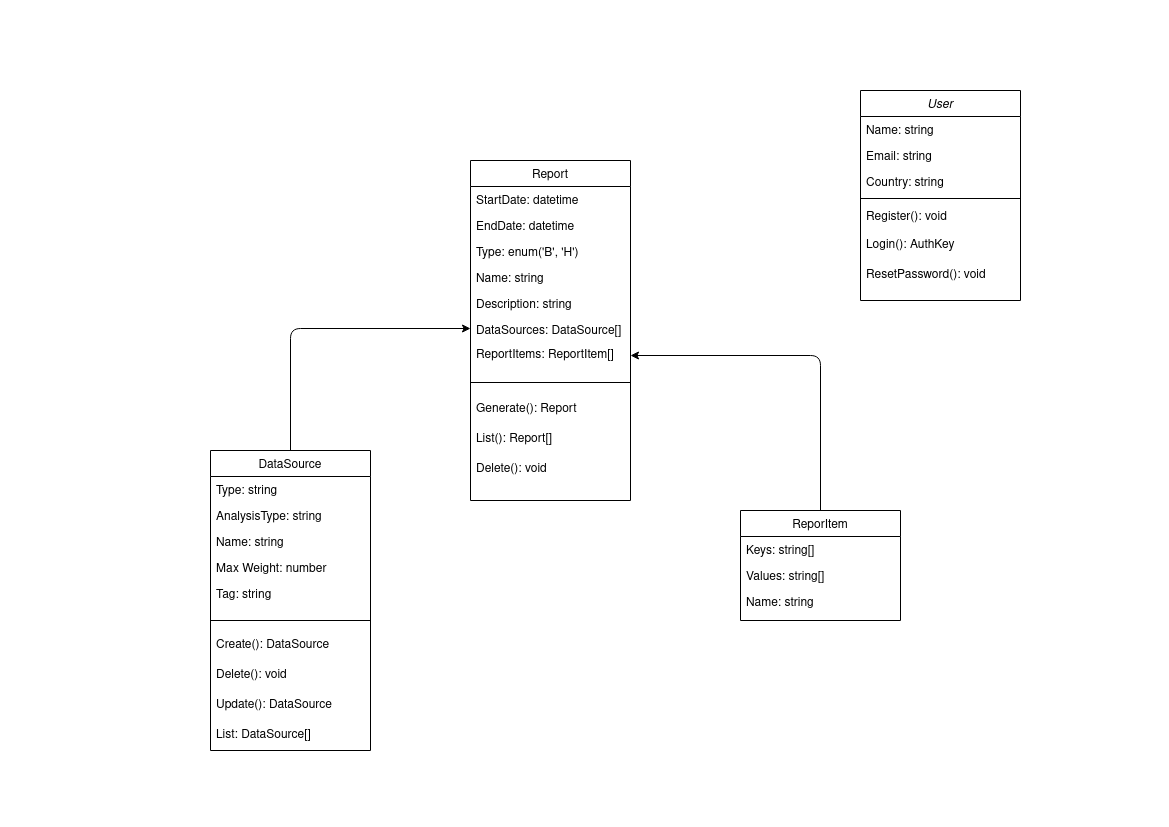

The diagram above was exported from draw.io. Its source (the exported page's mxGraphModel, read from the mxfile embedded in the PNG):
<mxGraphModel dx="2031" dy="1051" grid="1" gridSize="10" guides="1" tooltips="1" connect="1" arrows="1" fold="1" page="1" pageScale="1" pageWidth="1169" pageHeight="827" math="0" shadow="0">
  <root>
    <mxCell id="WIyWlLk6GJQsqaUBKTNV-0" />
    <mxCell id="WIyWlLk6GJQsqaUBKTNV-1" parent="WIyWlLk6GJQsqaUBKTNV-0" />
    <mxCell id="zkfFHV4jXpPFQw0GAbJ--0" value="User" style="swimlane;fontStyle=2;align=center;verticalAlign=top;childLayout=stackLayout;horizontal=1;startSize=26;horizontalStack=0;resizeParent=1;resizeLast=0;collapsible=1;marginBottom=0;rounded=0;shadow=0;strokeWidth=1;" parent="WIyWlLk6GJQsqaUBKTNV-1" vertex="1">
      <mxGeometry x="860" y="90" width="160" height="210" as="geometry">
        <mxRectangle x="230" y="140" width="160" height="26" as="alternateBounds" />
      </mxGeometry>
    </mxCell>
    <mxCell id="zkfFHV4jXpPFQw0GAbJ--1" value="Name: string" style="text;align=left;verticalAlign=top;spacingLeft=4;spacingRight=4;overflow=hidden;rotatable=0;points=[[0,0.5],[1,0.5]];portConstraint=eastwest;" parent="zkfFHV4jXpPFQw0GAbJ--0" vertex="1">
      <mxGeometry y="26" width="160" height="26" as="geometry" />
    </mxCell>
    <mxCell id="zkfFHV4jXpPFQw0GAbJ--2" value="Email: string" style="text;align=left;verticalAlign=top;spacingLeft=4;spacingRight=4;overflow=hidden;rotatable=0;points=[[0,0.5],[1,0.5]];portConstraint=eastwest;rounded=0;shadow=0;html=0;" parent="zkfFHV4jXpPFQw0GAbJ--0" vertex="1">
      <mxGeometry y="52" width="160" height="26" as="geometry" />
    </mxCell>
    <mxCell id="zkfFHV4jXpPFQw0GAbJ--3" value="Country: string" style="text;align=left;verticalAlign=top;spacingLeft=4;spacingRight=4;overflow=hidden;rotatable=0;points=[[0,0.5],[1,0.5]];portConstraint=eastwest;rounded=0;shadow=0;html=0;" parent="zkfFHV4jXpPFQw0GAbJ--0" vertex="1">
      <mxGeometry y="78" width="160" height="26" as="geometry" />
    </mxCell>
    <mxCell id="zkfFHV4jXpPFQw0GAbJ--4" value="" style="line;html=1;strokeWidth=1;align=left;verticalAlign=middle;spacingTop=-1;spacingLeft=3;spacingRight=3;rotatable=0;labelPosition=right;points=[];portConstraint=eastwest;" parent="zkfFHV4jXpPFQw0GAbJ--0" vertex="1">
      <mxGeometry y="104" width="160" height="8" as="geometry" />
    </mxCell>
    <mxCell id="zkfFHV4jXpPFQw0GAbJ--5" value="Register(): void&#10;" style="text;align=left;verticalAlign=top;spacingLeft=4;spacingRight=4;overflow=hidden;rotatable=0;points=[[0,0.5],[1,0.5]];portConstraint=eastwest;" parent="zkfFHV4jXpPFQw0GAbJ--0" vertex="1">
      <mxGeometry y="112" width="160" height="28" as="geometry" />
    </mxCell>
    <mxCell id="R5yM5O59xntOvyLKr8wi-9" value="Login(): AuthKey" style="text;align=left;verticalAlign=top;spacingLeft=4;spacingRight=4;overflow=hidden;rotatable=0;points=[[0,0.5],[1,0.5]];portConstraint=eastwest;" vertex="1" parent="zkfFHV4jXpPFQw0GAbJ--0">
      <mxGeometry y="140" width="160" height="30" as="geometry" />
    </mxCell>
    <mxCell id="R5yM5O59xntOvyLKr8wi-11" value="ResetPassword(): void" style="text;align=left;verticalAlign=top;spacingLeft=4;spacingRight=4;overflow=hidden;rotatable=0;points=[[0,0.5],[1,0.5]];portConstraint=eastwest;" vertex="1" parent="zkfFHV4jXpPFQw0GAbJ--0">
      <mxGeometry y="170" width="160" height="30" as="geometry" />
    </mxCell>
    <mxCell id="zkfFHV4jXpPFQw0GAbJ--6" value="DataSource" style="swimlane;fontStyle=0;align=center;verticalAlign=top;childLayout=stackLayout;horizontal=1;startSize=26;horizontalStack=0;resizeParent=1;resizeLast=0;collapsible=1;marginBottom=0;rounded=0;shadow=0;strokeWidth=1;" parent="WIyWlLk6GJQsqaUBKTNV-1" vertex="1">
      <mxGeometry x="210" y="450" width="160" height="300" as="geometry">
        <mxRectangle x="130" y="380" width="160" height="26" as="alternateBounds" />
      </mxGeometry>
    </mxCell>
    <mxCell id="zkfFHV4jXpPFQw0GAbJ--7" value="Type: string" style="text;align=left;verticalAlign=top;spacingLeft=4;spacingRight=4;overflow=hidden;rotatable=0;points=[[0,0.5],[1,0.5]];portConstraint=eastwest;" parent="zkfFHV4jXpPFQw0GAbJ--6" vertex="1">
      <mxGeometry y="26" width="160" height="26" as="geometry" />
    </mxCell>
    <mxCell id="zkfFHV4jXpPFQw0GAbJ--8" value="AnalysisType: string" style="text;align=left;verticalAlign=top;spacingLeft=4;spacingRight=4;overflow=hidden;rotatable=0;points=[[0,0.5],[1,0.5]];portConstraint=eastwest;rounded=0;shadow=0;html=0;" parent="zkfFHV4jXpPFQw0GAbJ--6" vertex="1">
      <mxGeometry y="52" width="160" height="26" as="geometry" />
    </mxCell>
    <mxCell id="R5yM5O59xntOvyLKr8wi-0" value="Name: string" style="text;align=left;verticalAlign=top;spacingLeft=4;spacingRight=4;overflow=hidden;rotatable=0;points=[[0,0.5],[1,0.5]];portConstraint=eastwest;rounded=0;shadow=0;html=0;" vertex="1" parent="zkfFHV4jXpPFQw0GAbJ--6">
      <mxGeometry y="78" width="160" height="26" as="geometry" />
    </mxCell>
    <mxCell id="R5yM5O59xntOvyLKr8wi-1" value="Max Weight: number" style="text;align=left;verticalAlign=top;spacingLeft=4;spacingRight=4;overflow=hidden;rotatable=0;points=[[0,0.5],[1,0.5]];portConstraint=eastwest;rounded=0;shadow=0;html=0;" vertex="1" parent="zkfFHV4jXpPFQw0GAbJ--6">
      <mxGeometry y="104" width="160" height="26" as="geometry" />
    </mxCell>
    <mxCell id="R5yM5O59xntOvyLKr8wi-2" value="Tag: string" style="text;align=left;verticalAlign=top;spacingLeft=4;spacingRight=4;overflow=hidden;rotatable=0;points=[[0,0.5],[1,0.5]];portConstraint=eastwest;rounded=0;shadow=0;html=0;" vertex="1" parent="zkfFHV4jXpPFQw0GAbJ--6">
      <mxGeometry y="130" width="160" height="30" as="geometry" />
    </mxCell>
    <mxCell id="R5yM5O59xntOvyLKr8wi-4" value="" style="line;html=1;strokeWidth=1;align=left;verticalAlign=middle;spacingTop=-1;spacingLeft=3;spacingRight=3;rotatable=0;labelPosition=right;points=[];portConstraint=eastwest;" vertex="1" parent="zkfFHV4jXpPFQw0GAbJ--6">
      <mxGeometry y="160" width="160" height="20" as="geometry" />
    </mxCell>
    <mxCell id="R5yM5O59xntOvyLKr8wi-5" value="Create(): DataSource" style="text;align=left;verticalAlign=top;spacingLeft=4;spacingRight=4;overflow=hidden;rotatable=0;points=[[0,0.5],[1,0.5]];portConstraint=eastwest;rounded=0;shadow=0;html=0;" vertex="1" parent="zkfFHV4jXpPFQw0GAbJ--6">
      <mxGeometry y="180" width="160" height="30" as="geometry" />
    </mxCell>
    <mxCell id="R5yM5O59xntOvyLKr8wi-6" value="Delete(): void" style="text;align=left;verticalAlign=top;spacingLeft=4;spacingRight=4;overflow=hidden;rotatable=0;points=[[0,0.5],[1,0.5]];portConstraint=eastwest;rounded=0;shadow=0;html=0;" vertex="1" parent="zkfFHV4jXpPFQw0GAbJ--6">
      <mxGeometry y="210" width="160" height="30" as="geometry" />
    </mxCell>
    <mxCell id="R5yM5O59xntOvyLKr8wi-7" value="Update(): DataSource" style="text;align=left;verticalAlign=top;spacingLeft=4;spacingRight=4;overflow=hidden;rotatable=0;points=[[0,0.5],[1,0.5]];portConstraint=eastwest;rounded=0;shadow=0;html=0;" vertex="1" parent="zkfFHV4jXpPFQw0GAbJ--6">
      <mxGeometry y="240" width="160" height="30" as="geometry" />
    </mxCell>
    <mxCell id="R5yM5O59xntOvyLKr8wi-8" value="List: DataSource[]" style="text;align=left;verticalAlign=top;spacingLeft=4;spacingRight=4;overflow=hidden;rotatable=0;points=[[0,0.5],[1,0.5]];portConstraint=eastwest;rounded=0;shadow=0;html=0;" vertex="1" parent="zkfFHV4jXpPFQw0GAbJ--6">
      <mxGeometry y="270" width="160" height="30" as="geometry" />
    </mxCell>
    <mxCell id="zkfFHV4jXpPFQw0GAbJ--13" value="ReporItem" style="swimlane;fontStyle=0;align=center;verticalAlign=top;childLayout=stackLayout;horizontal=1;startSize=26;horizontalStack=0;resizeParent=1;resizeLast=0;collapsible=1;marginBottom=0;rounded=0;shadow=0;strokeWidth=1;" parent="WIyWlLk6GJQsqaUBKTNV-1" vertex="1">
      <mxGeometry x="740" y="510" width="160" height="110" as="geometry">
        <mxRectangle x="340" y="380" width="170" height="26" as="alternateBounds" />
      </mxGeometry>
    </mxCell>
    <mxCell id="zkfFHV4jXpPFQw0GAbJ--14" value="Keys: string[]" style="text;align=left;verticalAlign=top;spacingLeft=4;spacingRight=4;overflow=hidden;rotatable=0;points=[[0,0.5],[1,0.5]];portConstraint=eastwest;" parent="zkfFHV4jXpPFQw0GAbJ--13" vertex="1">
      <mxGeometry y="26" width="160" height="26" as="geometry" />
    </mxCell>
    <mxCell id="R5yM5O59xntOvyLKr8wi-17" value="Values: string[]" style="text;align=left;verticalAlign=top;spacingLeft=4;spacingRight=4;overflow=hidden;rotatable=0;points=[[0,0.5],[1,0.5]];portConstraint=eastwest;" vertex="1" parent="zkfFHV4jXpPFQw0GAbJ--13">
      <mxGeometry y="52" width="160" height="26" as="geometry" />
    </mxCell>
    <mxCell id="R5yM5O59xntOvyLKr8wi-18" value="Name: string" style="text;align=left;verticalAlign=top;spacingLeft=4;spacingRight=4;overflow=hidden;rotatable=0;points=[[0,0.5],[1,0.5]];portConstraint=eastwest;" vertex="1" parent="zkfFHV4jXpPFQw0GAbJ--13">
      <mxGeometry y="78" width="160" height="26" as="geometry" />
    </mxCell>
    <mxCell id="zkfFHV4jXpPFQw0GAbJ--17" value="Report" style="swimlane;fontStyle=0;align=center;verticalAlign=top;childLayout=stackLayout;horizontal=1;startSize=26;horizontalStack=0;resizeParent=1;resizeLast=0;collapsible=1;marginBottom=0;rounded=0;shadow=0;strokeWidth=1;" parent="WIyWlLk6GJQsqaUBKTNV-1" vertex="1">
      <mxGeometry x="470" y="160" width="160" height="340" as="geometry">
        <mxRectangle x="550" y="140" width="160" height="26" as="alternateBounds" />
      </mxGeometry>
    </mxCell>
    <mxCell id="zkfFHV4jXpPFQw0GAbJ--18" value="StartDate: datetime" style="text;align=left;verticalAlign=top;spacingLeft=4;spacingRight=4;overflow=hidden;rotatable=0;points=[[0,0.5],[1,0.5]];portConstraint=eastwest;" parent="zkfFHV4jXpPFQw0GAbJ--17" vertex="1">
      <mxGeometry y="26" width="160" height="26" as="geometry" />
    </mxCell>
    <mxCell id="zkfFHV4jXpPFQw0GAbJ--19" value="EndDate: datetime" style="text;align=left;verticalAlign=top;spacingLeft=4;spacingRight=4;overflow=hidden;rotatable=0;points=[[0,0.5],[1,0.5]];portConstraint=eastwest;rounded=0;shadow=0;html=0;" parent="zkfFHV4jXpPFQw0GAbJ--17" vertex="1">
      <mxGeometry y="52" width="160" height="26" as="geometry" />
    </mxCell>
    <mxCell id="zkfFHV4jXpPFQw0GAbJ--20" value="Type: enum('B', 'H')" style="text;align=left;verticalAlign=top;spacingLeft=4;spacingRight=4;overflow=hidden;rotatable=0;points=[[0,0.5],[1,0.5]];portConstraint=eastwest;rounded=0;shadow=0;html=0;" parent="zkfFHV4jXpPFQw0GAbJ--17" vertex="1">
      <mxGeometry y="78" width="160" height="26" as="geometry" />
    </mxCell>
    <mxCell id="zkfFHV4jXpPFQw0GAbJ--21" value="Name: string" style="text;align=left;verticalAlign=top;spacingLeft=4;spacingRight=4;overflow=hidden;rotatable=0;points=[[0,0.5],[1,0.5]];portConstraint=eastwest;rounded=0;shadow=0;html=0;" parent="zkfFHV4jXpPFQw0GAbJ--17" vertex="1">
      <mxGeometry y="104" width="160" height="26" as="geometry" />
    </mxCell>
    <mxCell id="zkfFHV4jXpPFQw0GAbJ--22" value="Description: string" style="text;align=left;verticalAlign=top;spacingLeft=4;spacingRight=4;overflow=hidden;rotatable=0;points=[[0,0.5],[1,0.5]];portConstraint=eastwest;rounded=0;shadow=0;html=0;" parent="zkfFHV4jXpPFQw0GAbJ--17" vertex="1">
      <mxGeometry y="130" width="160" height="26" as="geometry" />
    </mxCell>
    <mxCell id="zkfFHV4jXpPFQw0GAbJ--24" value="DataSources: DataSource[]" style="text;align=left;verticalAlign=top;spacingLeft=4;spacingRight=4;overflow=hidden;rotatable=0;points=[[0,0.5],[1,0.5]];portConstraint=eastwest;" parent="zkfFHV4jXpPFQw0GAbJ--17" vertex="1">
      <mxGeometry y="156" width="160" height="24" as="geometry" />
    </mxCell>
    <mxCell id="R5yM5O59xntOvyLKr8wi-12" value="ReportItems: ReportItem[]" style="text;align=left;verticalAlign=top;spacingLeft=4;spacingRight=4;overflow=hidden;rotatable=0;points=[[0,0.5],[1,0.5]];portConstraint=eastwest;" vertex="1" parent="zkfFHV4jXpPFQw0GAbJ--17">
      <mxGeometry y="180" width="160" height="30" as="geometry" />
    </mxCell>
    <mxCell id="zkfFHV4jXpPFQw0GAbJ--23" value="" style="line;html=1;strokeWidth=1;align=left;verticalAlign=middle;spacingTop=-1;spacingLeft=3;spacingRight=3;rotatable=0;labelPosition=right;points=[];portConstraint=eastwest;" parent="zkfFHV4jXpPFQw0GAbJ--17" vertex="1">
      <mxGeometry y="210" width="160" height="24" as="geometry" />
    </mxCell>
    <mxCell id="R5yM5O59xntOvyLKr8wi-13" value="Generate(): Report" style="text;align=left;verticalAlign=top;spacingLeft=4;spacingRight=4;overflow=hidden;rotatable=0;points=[[0,0.5],[1,0.5]];portConstraint=eastwest;" vertex="1" parent="zkfFHV4jXpPFQw0GAbJ--17">
      <mxGeometry y="234" width="160" height="30" as="geometry" />
    </mxCell>
    <mxCell id="R5yM5O59xntOvyLKr8wi-14" value="List(): Report[]" style="text;align=left;verticalAlign=top;spacingLeft=4;spacingRight=4;overflow=hidden;rotatable=0;points=[[0,0.5],[1,0.5]];portConstraint=eastwest;" vertex="1" parent="zkfFHV4jXpPFQw0GAbJ--17">
      <mxGeometry y="264" width="160" height="30" as="geometry" />
    </mxCell>
    <mxCell id="R5yM5O59xntOvyLKr8wi-15" value="Delete(): void" style="text;align=left;verticalAlign=top;spacingLeft=4;spacingRight=4;overflow=hidden;rotatable=0;points=[[0,0.5],[1,0.5]];portConstraint=eastwest;" vertex="1" parent="zkfFHV4jXpPFQw0GAbJ--17">
      <mxGeometry y="294" width="160" height="30" as="geometry" />
    </mxCell>
    <mxCell id="R5yM5O59xntOvyLKr8wi-16" value="" style="endArrow=classic;html=1;exitX=0.5;exitY=0;exitDx=0;exitDy=0;entryX=0;entryY=0.5;entryDx=0;entryDy=0;edgeStyle=orthogonalEdgeStyle;" edge="1" parent="WIyWlLk6GJQsqaUBKTNV-1" source="zkfFHV4jXpPFQw0GAbJ--6" target="zkfFHV4jXpPFQw0GAbJ--24">
      <mxGeometry width="50" height="50" relative="1" as="geometry">
        <mxPoint x="390" y="420" as="sourcePoint" />
        <mxPoint x="440" y="370" as="targetPoint" />
      </mxGeometry>
    </mxCell>
    <mxCell id="R5yM5O59xntOvyLKr8wi-19" value="" style="endArrow=classic;html=1;strokeColor=#000000;exitX=0.5;exitY=0;exitDx=0;exitDy=0;entryX=1;entryY=0.5;entryDx=0;entryDy=0;edgeStyle=orthogonalEdgeStyle;" edge="1" parent="WIyWlLk6GJQsqaUBKTNV-1" source="zkfFHV4jXpPFQw0GAbJ--13" target="R5yM5O59xntOvyLKr8wi-12">
      <mxGeometry width="50" height="50" relative="1" as="geometry">
        <mxPoint x="390" y="420" as="sourcePoint" />
        <mxPoint x="440" y="370" as="targetPoint" />
      </mxGeometry>
    </mxCell>
  </root>
</mxGraphModel>